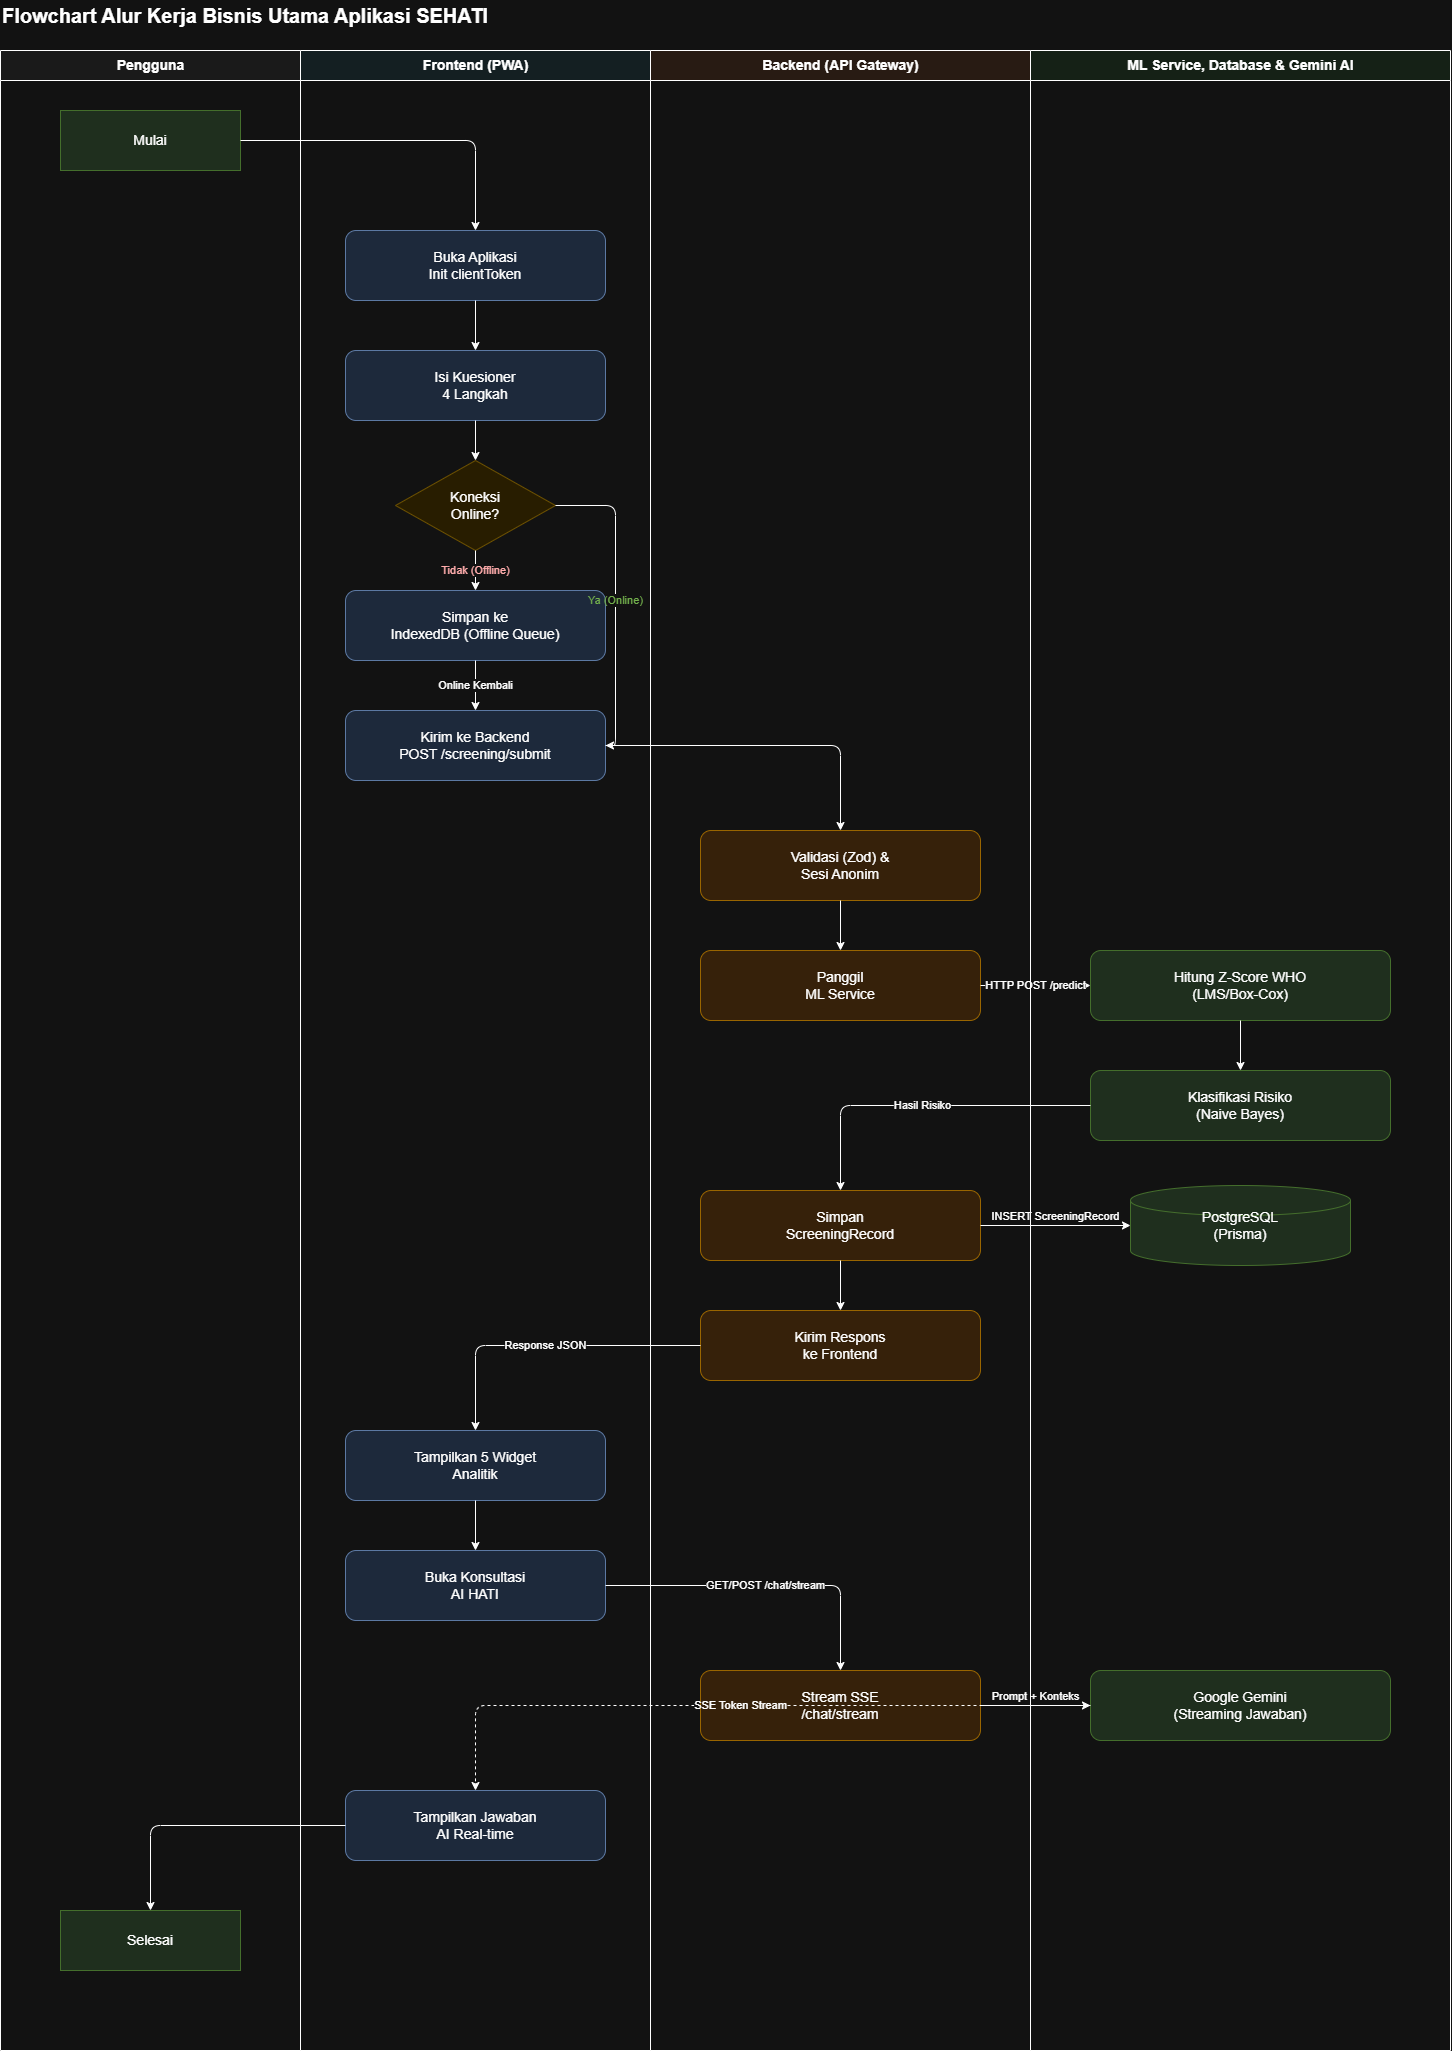

The diagram above was exported from draw.io. Its source (the exported page's mxGraphModel, read from the mxfile embedded in the PNG):
<mxGraphModel dx="988" dy="1700" grid="1" gridSize="10" guides="1" tooltips="1" connect="1" arrows="1" fold="1" page="1" pageScale="1" pageWidth="850" pageHeight="1100" math="0" shadow="0">
  <root>
    <mxCell id="0" />
    <mxCell id="1" parent="0" />
    <mxCell id="title2" parent="1" style="text;html=1;fontSize=20;fontStyle=1;align=left;verticalAlign=middle;" value="Flowchart Alur Kerja Bisnis Utama Aplikasi SEHATI" vertex="1">
      <mxGeometry height="30" width="700" y="-50" as="geometry" />
    </mxCell>
    <mxCell id="lane1" parent="1" style="swimlane;startSize=30;fillColor=#f5f5f5;html=1;fontSize=14;fontStyle=1;" value="Pengguna" vertex="1">
      <mxGeometry height="2000" width="300" as="geometry" />
    </mxCell>
    <mxCell id="n_start" parent="lane1" style="terminator;whiteSpace=wrap;html=1;fillColor=#d5e8d4;strokeColor=#82b366;fontSize=14;" value="Mulai" vertex="1">
      <mxGeometry height="60" width="180" x="60" y="60" as="geometry" />
    </mxCell>
    <mxCell id="n_end" parent="lane1" style="terminator;whiteSpace=wrap;html=1;fillColor=#d5e8d4;strokeColor=#82b366;fontSize=14;" value="Selesai" vertex="1">
      <mxGeometry height="60" width="180" x="60" y="1860" as="geometry" />
    </mxCell>
    <mxCell id="lane2" parent="1" style="swimlane;startSize=30;fillColor=#e8f4f8;html=1;fontSize=14;fontStyle=1;" value="Frontend (PWA)" vertex="1">
      <mxGeometry height="2000" width="350" x="300" as="geometry" />
    </mxCell>
    <mxCell id="n_open" parent="lane2" style="rounded=1;whiteSpace=wrap;html=1;fillColor=#dae8fc;strokeColor=#6c8ebf;fontSize=14;" value="Buka Aplikasi&#10;Init clientToken" vertex="1">
      <mxGeometry height="70" width="260" x="45" y="180" as="geometry" />
    </mxCell>
    <mxCell id="n_form" parent="lane2" style="rounded=1;whiteSpace=wrap;html=1;fillColor=#dae8fc;strokeColor=#6c8ebf;fontSize=14;" value="Isi Kuesioner&#10;4 Langkah" vertex="1">
      <mxGeometry height="70" width="260" x="45" y="300" as="geometry" />
    </mxCell>
    <mxCell id="n_dec" parent="lane2" style="rhombus;whiteSpace=wrap;html=1;fillColor=#fff2cc;strokeColor=#d6b656;fontSize=14;" value="Koneksi&#10;Online?" vertex="1">
      <mxGeometry height="90" width="160" x="95" y="410" as="geometry" />
    </mxCell>
    <mxCell id="n_offline" parent="lane2" style="rounded=1;whiteSpace=wrap;html=1;fillColor=#dae8fc;strokeColor=#6c8ebf;fontSize=14;" value="Simpan ke&#10;IndexedDB (Offline Queue)" vertex="1">
      <mxGeometry height="70" width="260" x="45" y="540" as="geometry" />
    </mxCell>
    <mxCell id="n_send" parent="lane2" style="rounded=1;whiteSpace=wrap;html=1;fillColor=#dae8fc;strokeColor=#6c8ebf;fontSize=14;" value="Kirim ke Backend&#10;POST /screening/submit" vertex="1">
      <mxGeometry height="70" width="260" x="45" y="660" as="geometry" />
    </mxCell>
    <mxCell id="n_widgets" parent="lane2" style="rounded=1;whiteSpace=wrap;html=1;fillColor=#dae8fc;strokeColor=#6c8ebf;fontSize=14;" value="Tampilkan 5 Widget&#10;Analitik" vertex="1">
      <mxGeometry height="70" width="260" x="45" y="1380" as="geometry" />
    </mxCell>
    <mxCell id="n_chatopen" parent="lane2" style="rounded=1;whiteSpace=wrap;html=1;fillColor=#dae8fc;strokeColor=#6c8ebf;fontSize=14;" value="Buka Konsultasi&#10;AI HATI" vertex="1">
      <mxGeometry height="70" width="260" x="45" y="1500" as="geometry" />
    </mxCell>
    <mxCell id="n_answer" parent="lane2" style="rounded=1;whiteSpace=wrap;html=1;fillColor=#dae8fc;strokeColor=#6c8ebf;fontSize=14;" value="Tampilkan Jawaban&#10;AI Real-time" vertex="1">
      <mxGeometry height="70" width="260" x="45" y="1740" as="geometry" />
    </mxCell>
    <mxCell id="e2" edge="1" parent="lane2" source="n_open" style="edgeStyle=orthogonalEdgeStyle;rounded=1;html=1;defaultLabelBackgroundColor=gap;" target="n_form">
      <mxGeometry relative="1" as="geometry" />
    </mxCell>
    <mxCell id="e3" edge="1" parent="lane2" source="n_form" style="edgeStyle=orthogonalEdgeStyle;rounded=1;html=1;defaultLabelBackgroundColor=gap;" target="n_dec">
      <mxGeometry relative="1" as="geometry" />
    </mxCell>
    <mxCell id="e4" edge="1" parent="lane2" source="n_dec" style="edgeStyle=orthogonalEdgeStyle;rounded=1;html=1;defaultLabelBackgroundColor=gap;fontColor=#B20000;" target="n_offline" value="Tidak (Offline)">
      <mxGeometry relative="1" as="geometry" />
    </mxCell>
    <mxCell id="e5" edge="1" parent="lane2" source="n_dec" style="edgeStyle=orthogonalEdgeStyle;rounded=1;html=1;defaultLabelBackgroundColor=gap;fontColor=#2D7600;exitX=1;exitY=0.5;entryX=1;entryY=0.5;" target="n_send" value="Ya (Online)">
      <mxGeometry relative="1" as="geometry" />
    </mxCell>
    <mxCell id="e6" edge="1" parent="lane2" source="n_offline" style="edgeStyle=orthogonalEdgeStyle;rounded=1;html=1;defaultLabelBackgroundColor=gap;" target="n_send" value="Online Kembali">
      <mxGeometry relative="1" as="geometry" />
    </mxCell>
    <mxCell id="e15" edge="1" parent="lane2" source="n_widgets" style="edgeStyle=orthogonalEdgeStyle;rounded=1;html=1;defaultLabelBackgroundColor=gap;" target="n_chatopen">
      <mxGeometry relative="1" as="geometry" />
    </mxCell>
    <mxCell id="lane3" parent="1" style="swimlane;startSize=30;fillColor=#fff0e6;html=1;fontSize=14;fontStyle=1;" value="Backend (API Gateway)" vertex="1">
      <mxGeometry height="2000" width="380" x="650" as="geometry" />
    </mxCell>
    <mxCell id="n_validate" parent="lane3" style="rounded=1;whiteSpace=wrap;html=1;fillColor=#ffe6cc;strokeColor=#d79b00;fontSize=14;" value="Validasi (Zod) &amp;&#10;Sesi Anonim" vertex="1">
      <mxGeometry height="70" width="280" x="50" y="780" as="geometry" />
    </mxCell>
    <mxCell id="n_callml" parent="lane3" style="rounded=1;whiteSpace=wrap;html=1;fillColor=#ffe6cc;strokeColor=#d79b00;fontSize=14;" value="Panggil&#10;ML Service" vertex="1">
      <mxGeometry height="70" width="280" x="50" y="900" as="geometry" />
    </mxCell>
    <mxCell id="n_save" parent="lane3" style="rounded=1;whiteSpace=wrap;html=1;fillColor=#ffe6cc;strokeColor=#d79b00;fontSize=14;" value="Simpan&#10;ScreeningRecord" vertex="1">
      <mxGeometry height="70" width="280" x="50" y="1140" as="geometry" />
    </mxCell>
    <mxCell id="n_respond" parent="lane3" style="rounded=1;whiteSpace=wrap;html=1;fillColor=#ffe6cc;strokeColor=#d79b00;fontSize=14;" value="Kirim Respons&#10;ke Frontend" vertex="1">
      <mxGeometry height="70" width="280" x="50" y="1260" as="geometry" />
    </mxCell>
    <mxCell id="n_sse" parent="lane3" style="rounded=1;whiteSpace=wrap;html=1;fillColor=#ffe6cc;strokeColor=#d79b00;fontSize=14;" value="Stream SSE&#10;/chat/stream" vertex="1">
      <mxGeometry height="70" width="280" x="50" y="1620" as="geometry" />
    </mxCell>
    <mxCell id="e8" edge="1" parent="lane3" source="n_validate" style="edgeStyle=orthogonalEdgeStyle;rounded=1;html=1;defaultLabelBackgroundColor=gap;" target="n_callml">
      <mxGeometry relative="1" as="geometry" />
    </mxCell>
    <mxCell id="e13" edge="1" parent="lane3" source="n_save" style="edgeStyle=orthogonalEdgeStyle;rounded=1;html=1;defaultLabelBackgroundColor=gap;" target="n_respond">
      <mxGeometry relative="1" as="geometry" />
    </mxCell>
    <mxCell id="lane4" parent="1" style="swimlane;startSize=30;fillColor=#e8f5e9;html=1;fontSize=14;fontStyle=1;" value="ML Service, Database &amp; Gemini AI" vertex="1">
      <mxGeometry height="2000" width="420" x="1030" as="geometry" />
    </mxCell>
    <mxCell id="n_zscore" parent="lane4" style="rounded=1;whiteSpace=wrap;html=1;fillColor=#d5e8d4;strokeColor=#82b366;fontSize=14;" value="Hitung Z-Score WHO&#10;(LMS/Box-Cox)" vertex="1">
      <mxGeometry height="70" width="300" x="60" y="900" as="geometry" />
    </mxCell>
    <mxCell id="n_risk" parent="lane4" style="rounded=1;whiteSpace=wrap;html=1;fillColor=#d5e8d4;strokeColor=#82b366;fontSize=14;" value="Klasifikasi Risiko&#10;(Naive Bayes)" vertex="1">
      <mxGeometry height="70" width="300" x="60" y="1020" as="geometry" />
    </mxCell>
    <mxCell id="n_db" parent="lane4" style="shape=cylinder3;whiteSpace=wrap;html=1;fillColor=#d5e8d4;strokeColor=#82b366;fontSize=14;" value="PostgreSQL&#10;(Prisma)" vertex="1">
      <mxGeometry height="80" width="220" x="100" y="1135" as="geometry" />
    </mxCell>
    <mxCell id="n_gemini" parent="lane4" style="rounded=1;whiteSpace=wrap;html=1;fillColor=#d5e8d4;strokeColor=#82b366;fontSize=14;" value="Google Gemini&#10;(Streaming Jawaban)" vertex="1">
      <mxGeometry height="70" width="300" x="60" y="1620" as="geometry" />
    </mxCell>
    <mxCell id="e10" edge="1" parent="lane4" source="n_zscore" style="edgeStyle=orthogonalEdgeStyle;rounded=1;html=1;defaultLabelBackgroundColor=gap;" target="n_risk">
      <mxGeometry relative="1" as="geometry" />
    </mxCell>
    <mxCell id="e1" edge="1" parent="1" source="n_start" style="edgeStyle=orthogonalEdgeStyle;rounded=1;html=1;defaultLabelBackgroundColor=gap;" target="n_open">
      <mxGeometry relative="1" as="geometry" />
    </mxCell>
    <mxCell id="e7" edge="1" parent="1" source="n_send" style="edgeStyle=orthogonalEdgeStyle;rounded=1;html=1;defaultLabelBackgroundColor=gap;" target="n_validate">
      <mxGeometry relative="1" as="geometry" />
    </mxCell>
    <mxCell id="e9" edge="1" parent="1" source="n_callml" style="edgeStyle=orthogonalEdgeStyle;rounded=1;html=1;defaultLabelBackgroundColor=gap;" target="n_zscore" value="HTTP POST /predict">
      <mxGeometry relative="1" as="geometry" />
    </mxCell>
    <mxCell id="e11" edge="1" parent="1" source="n_risk" style="edgeStyle=orthogonalEdgeStyle;rounded=1;html=1;defaultLabelBackgroundColor=gap;" target="n_save" value="Hasil Risiko">
      <mxGeometry relative="1" as="geometry" />
    </mxCell>
    <mxCell id="e12" edge="1" parent="1" source="n_save" style="edgeStyle=orthogonalEdgeStyle;rounded=1;html=1;defaultLabelBackgroundColor=gap;verticalAlign=bottom;" target="n_db" value="INSERT ScreeningRecord">
      <mxGeometry relative="1" as="geometry" />
    </mxCell>
    <mxCell id="e14" edge="1" parent="1" source="n_respond" style="edgeStyle=orthogonalEdgeStyle;rounded=1;html=1;defaultLabelBackgroundColor=gap;" target="n_widgets" value="Response JSON">
      <mxGeometry relative="1" as="geometry" />
    </mxCell>
    <mxCell id="e16" edge="1" parent="1" source="n_chatopen" style="edgeStyle=orthogonalEdgeStyle;rounded=1;html=1;defaultLabelBackgroundColor=gap;" target="n_sse" value="GET/POST /chat/stream">
      <mxGeometry relative="1" as="geometry" />
    </mxCell>
    <mxCell id="e17" edge="1" parent="1" source="n_sse" style="edgeStyle=orthogonalEdgeStyle;rounded=1;html=1;defaultLabelBackgroundColor=gap;verticalAlign=bottom;" target="n_gemini" value="Prompt + Konteks">
      <mxGeometry relative="1" as="geometry" />
    </mxCell>
    <mxCell id="e18" edge="1" parent="1" source="n_gemini" style="edgeStyle=orthogonalEdgeStyle;rounded=1;html=1;dashed=1;defaultLabelBackgroundColor=gap;" target="n_answer" value="SSE Token Stream">
      <mxGeometry relative="1" as="geometry" />
    </mxCell>
    <mxCell id="e19" edge="1" parent="1" source="n_answer" style="edgeStyle=orthogonalEdgeStyle;rounded=1;html=1;defaultLabelBackgroundColor=gap;" target="n_end">
      <mxGeometry relative="1" as="geometry" />
    </mxCell>
  </root>
</mxGraphModel>